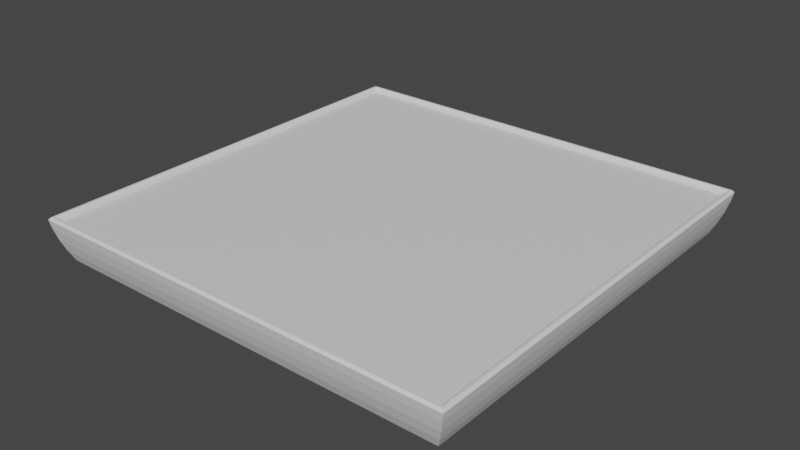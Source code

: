 # Source: Screen.blend  (saved by Blender 2.82.7; exported with 4.5.12 LTS)
import bpy
from mathutils import Matrix  # noqa: F401  (used for matrix-valued properties, if any)

bpy.ops.wm.read_factory_settings(use_empty=True)
scene = bpy.context.scene
scene.name = 'Scene'

# ---- collections
col_collection = bpy.data.collections.new('Collection'); scene.collection.children.link(col_collection)

# ---- materials (node trees are filled in below, after node groups)
mat_tvscreen = bpy.data.materials.new('TVScreen')
mat_tvscreen.alpha_threshold = 0.0
mat_tvscreen.use_transparent_shadow = False
mat_tvscreen.line_color = (0.0, 0.0, 0.0, 1.0)
mat_general = bpy.data.materials.new('General')
mat_general.use_transparent_shadow = False

# ---- material node trees
mat_tvscreen.use_nodes = True; mat_tvscreen.node_tree.nodes.clear()
_N = mat_tvscreen.node_tree.nodes; _L = mat_tvscreen.node_tree.links
n0 = _N.new('ShaderNodeOutputMaterial'); n0.name = 'Material Output'; n0.location = (300, 300)
n1 = _N.new('ShaderNodeBsdfPrincipled'); n1.name = 'Principled BSDF'; n1.location = (10, 300)
n1.distribution = 'GGX'
n1.subsurface_method = 'BURLEY'
n1.inputs[2].default_value = 0.4
n1.inputs[3].default_value = 1.45
n1.inputs[27].default_value = (0.0, 0.0, 0.0, 1.0)
n1.inputs[28].default_value = 1.0
_L.new(n1.outputs[0], n0.inputs[0])
n0.is_active_output = True
mat_general.use_nodes = True; mat_general.node_tree.nodes.clear()
_N = mat_general.node_tree.nodes; _L = mat_general.node_tree.links
n0 = _N.new('ShaderNodeOutputMaterial'); n0.name = 'Material Output'; n0.location = (300, 300)
n1 = _N.new('ShaderNodeBsdfPrincipled'); n1.name = 'Principled BSDF'; n1.location = (10, 300)
n1.distribution = 'GGX'
n1.subsurface_method = 'BURLEY'
n1.inputs[3].default_value = 1.45
n1.inputs[27].default_value = (0.0, 0.0, 0.0, 1.0)
n1.inputs[28].default_value = 1.0
_L.new(n1.outputs[0], n0.inputs[0])
n0.is_active_output = True

# ---- world
world_world = bpy.data.worlds.new('World'); scene.world = world_world
world_world.use_nodes = True; world_world.node_tree.nodes.clear()
_N = world_world.node_tree.nodes; _L = world_world.node_tree.links
n0 = _N.new('ShaderNodeOutputWorld'); n0.name = 'World Output'; n0.location = (300, 300)
n1 = _N.new('ShaderNodeBackground'); n1.name = 'Background'; n1.location = (10, 300)
n1.inputs[0].default_value = (0.05088, 0.05088, 0.05088, 1.0)
_L.new(n1.outputs[0], n0.inputs[0])
n0.is_active_output = True
world_world.color = (0.05088, 0.05088, 0.05088)
world_world.use_sun_shadow = False
world_world.sun_shadow_jitter_overblur = 0.0

# ---- meshes
me_cube = bpy.data.meshes.new('Cube')
me_cube.from_pydata([(0.2791, 0.2791, -0.003433), (0.2791, -0.2791, -0.003433), (-0.2791, 0.2791, -0.003433), (-0.2791, -0.2791, -0.003433), (0.291, 0.291, 0.02567), (-0.291, -0.291, 0.02567), (0.291, -0.291, 0.02567), (-0.291, 0.291, 0.02567), (-0.2951, -0.2951, 0.04084), (0.2951, 0.2951, 0.04084), (0.2951, -0.2951, 0.04084), (-0.2951, 0.2951, 0.04084), (0.2857, 0.2857, 0.01085), (0.2857, -0.2857, 0.01085), (-0.2857, 0.2857, 0.01085), (-0.2857, -0.2857, 0.01085), (0.2883, -0.2883, 0.04977), (-0.2883, -0.2883, 0.04977), (0.2883, 0.2883, 0.04977), (-0.2883, 0.2883, 0.04977), (0.2974, 0.2974, 0.0528), (0.2946, 0.2946, 0.05617), (0.2974, -0.2974, 0.0528), (0.2946, -0.2946, 0.05617), (-0.2946, 0.2946, 0.05617), (-0.2974, 0.2974, 0.0528), (-0.2946, -0.2946, 0.05617), (-0.2974, -0.2974, 0.0528), (0.2917, -0.2917, 0.05617), (0.2883, -0.2883, 0.05274), (-0.2883, -0.2883, 0.05274), (-0.2917, -0.2917, 0.05617), (0.2917, 0.2917, 0.05617), (0.2883, 0.2883, 0.05274), (-0.2883, 0.2883, 0.05274), (-0.2917, 0.2917, 0.05617)], [], [(24, 26, 31, 35), (26, 23, 28, 31), (30, 29, 16, 17), (2, 0, 1, 3), (21, 24, 35, 32), (10, 22, 27, 8), (14, 7, 4, 12), (12, 4, 6, 13), (15, 5, 7, 14), (13, 6, 5, 15), (7, 11, 9, 4), (4, 9, 10, 6), (5, 8, 11, 7), (6, 10, 8, 5), (1, 13, 15, 3), (3, 15, 14, 2), (0, 12, 13, 1), (2, 14, 12, 0), (8, 27, 25, 11), (9, 20, 22, 10), (11, 25, 20, 9), (18, 19, 17, 16), (34, 30, 17, 19), (33, 34, 19, 18), (29, 33, 18, 16), (23, 26, 27, 22), (21, 23, 22, 20), (26, 24, 25, 27), (24, 21, 20, 25), (29, 30, 31, 28), (33, 29, 28, 32), (30, 34, 35, 31), (34, 33, 32, 35), (23, 21, 32, 28)])
me_cube.polygons.foreach_set('material_index', [1, 1, 1, 1, 1, 1, 1, 1, 1, 1, 1, 1, 1, 1, 1, 1, 1, 1, 1, 1, 1, 0, 1, 1, 1, 1, 1, 1, 1, 1, 1, 1, 1, 1])
_uv = me_cube.uv_layers.new(name='UVMap')
_uv.uv.foreach_set('vector', [0.004699, 0.9953, 0.004699, 0.004699, 0.009554, 0.009554, 0.009554, 0.9904, 0.004699, 0.004699, 0.9953, 0.004699, 0.9904, 0.009554, 0.009554, 0.009554, 0.01531, 0.5234, 0.9847, 0.5234, 0.9847, 0.5184, 0.01531, 0.5184, 0.03074, 0.9693, 0.9693, 0.9693, 0.9693, 0.03074, 0.03074, 0.03074, 0.9953, 0.9953, 0.004699, 0.9953, 0.009554, 0.9904, 0.9904, 0.9904, 0.9962, 0.5034, 1.0, 0.5235, 0.0, 0.5235, 0.003751, 0.5034, 0.01965, 0.453, 0.01065, 0.4779, 0.9893, 0.4779, 0.9804, 0.453, 0.9804, 0.453, 0.9893, 0.4779, 0.01065, 0.4779, 0.01965, 0.453, 0.01965, 0.453, 0.01065, 0.4779, 0.9893, 0.4779, 0.9804, 0.453, 0.9804, 0.453, 0.9893, 0.4779, 0.01065, 0.4779, 0.01965, 0.453, 0.01065, 0.4779, 0.003751, 0.5034, 0.9962, 0.5034, 0.9893, 0.4779, 0.9893, 0.4779, 0.9962, 0.5034, 0.003751, 0.5034, 0.01065, 0.4779, 0.01065, 0.4779, 0.003751, 0.5034, 0.9962, 0.5034, 0.9893, 0.4779, 0.9893, 0.4779, 0.9962, 0.5034, 0.003751, 0.5034, 0.01065, 0.4779, 0.9693, 0.429, 0.9804, 0.453, 0.01965, 0.453, 0.03074, 0.429, 0.03074, 0.429, 0.01965, 0.453, 0.9804, 0.453, 0.9693, 0.429, 0.9693, 0.429, 0.9804, 0.453, 0.01965, 0.453, 0.03074, 0.429, 0.03074, 0.429, 0.01965, 0.453, 0.9804, 0.453, 0.9693, 0.429, 0.003751, 0.5034, 0.0, 0.5235, 1.0, 0.5235, 0.9962, 0.5034, 0.9962, 0.5034, 1.0, 0.5235, 0.0, 0.5235, 0.003751, 0.5034, 0.003751, 0.5034, 0.0, 0.5235, 1.0, 0.5235, 0.9962, 0.5034, 0.9847, 0.9847, 0.01531, 0.9847, 0.01531, 0.01531, 0.9847, 0.01531, 0.9847, 0.5234, 0.01531, 0.5234, 0.01531, 0.5184, 0.9847, 0.5184, 0.9847, 0.5234, 0.01531, 0.5234, 0.01531, 0.5184, 0.9847, 0.5184, 0.01531, 0.5234, 0.9847, 0.5234, 0.9847, 0.5184, 0.01531, 0.5184, 0.9953, 0.5292, 0.004699, 0.5292, 0.0, 0.5235, 1.0, 0.5235, 0.9953, 0.5292, 0.004699, 0.5292, 0.0, 0.5235, 1.0, 0.5235, 0.004699, 0.5292, 0.9953, 0.5292, 1.0, 0.5235, 0.0, 0.5235, 0.004699, 0.5292, 0.9953, 0.5292, 1.0, 0.5235, 0.0, 0.5235, 0.9847, 0.5234, 0.01531, 0.5234, 0.009554, 0.5292, 0.9904, 0.5292, 0.9847, 0.5234, 0.01531, 0.5234, 0.009554, 0.5292, 0.9904, 0.5292, 0.01531, 0.5234, 0.9847, 0.5234, 0.9904, 0.5292, 0.009554, 0.5292, 0.01531, 0.5234, 0.9847, 0.5234, 0.9904, 0.5292, 0.009554, 0.5292, 0.9953, 0.004699, 0.9953, 0.9953, 0.9904, 0.9904, 0.9904, 0.009554])
me_cube.materials.append(mat_tvscreen)
me_cube.materials.append(mat_general)
me_cube.use_remesh_preserve_volume = False
me_cube.use_remesh_preserve_attributes = False
me_cube.use_mirror_vertex_groups = False
me_cube.update()

# ---- objects
ob_cube = bpy.data.objects.new('Cube', me_cube)

# ---- transforms, parenting, visibility, modifiers, constraints
ob_cube.location = (0.0, 0.0, 0.0)
ob_cube.lock_rotations_4d = False
ob_cube.empty_display_type = 'ARROWS'
ob_cube.lineart.crease_threshold = 0.0

# ---- collection membership
col_collection.objects.link(ob_cube)

# ---- scene / render settings (as saved in the file)
scene.frame_start = 1; scene.frame_end = 250; scene.frame_set(1)
scene.render.engine = 'BLENDER_EEVEE_NEXT'
scene.cycles.use_denoising = False
scene.cycles.samples = 128
scene.cycles.sampling_pattern = 'TABULATED_SOBOL'
scene.cycles.use_adaptive_sampling = False
scene.cycles.use_light_tree = False
scene.view_settings.view_transform = 'Filmic'
bpy.context.view_layer.update()

# ---- added for rendering (the .blend has no active camera and no usable light): camera, sun
cam_auto = bpy.data.cameras.new('AutoCamera')
cam_auto.lens = 50.0
cam_auto.sensor_width = 36.0
cam_auto.clip_end = 1000.0
ob_auto_camera = bpy.data.objects.new('AutoCamera', cam_auto)
scene.collection.objects.link(ob_auto_camera)
ob_auto_camera.location = (0.780146, -0.936175, 0.650483)
ob_auto_camera.rotation_euler = (1.09748, -7.21219e-08, 0.694738)
scene.camera = ob_auto_camera
light_auto_sun = bpy.data.lights.new('AutoSun', 'SUN')
light_auto_sun.energy = 3.0
light_auto_sun.angle = 0.0523599
ob_auto_sun = bpy.data.objects.new('AutoSun', light_auto_sun)
scene.collection.objects.link(ob_auto_sun)
ob_auto_sun.rotation_euler = (0.872665, 0.174533, 0.523599)
bpy.context.view_layer.update()

